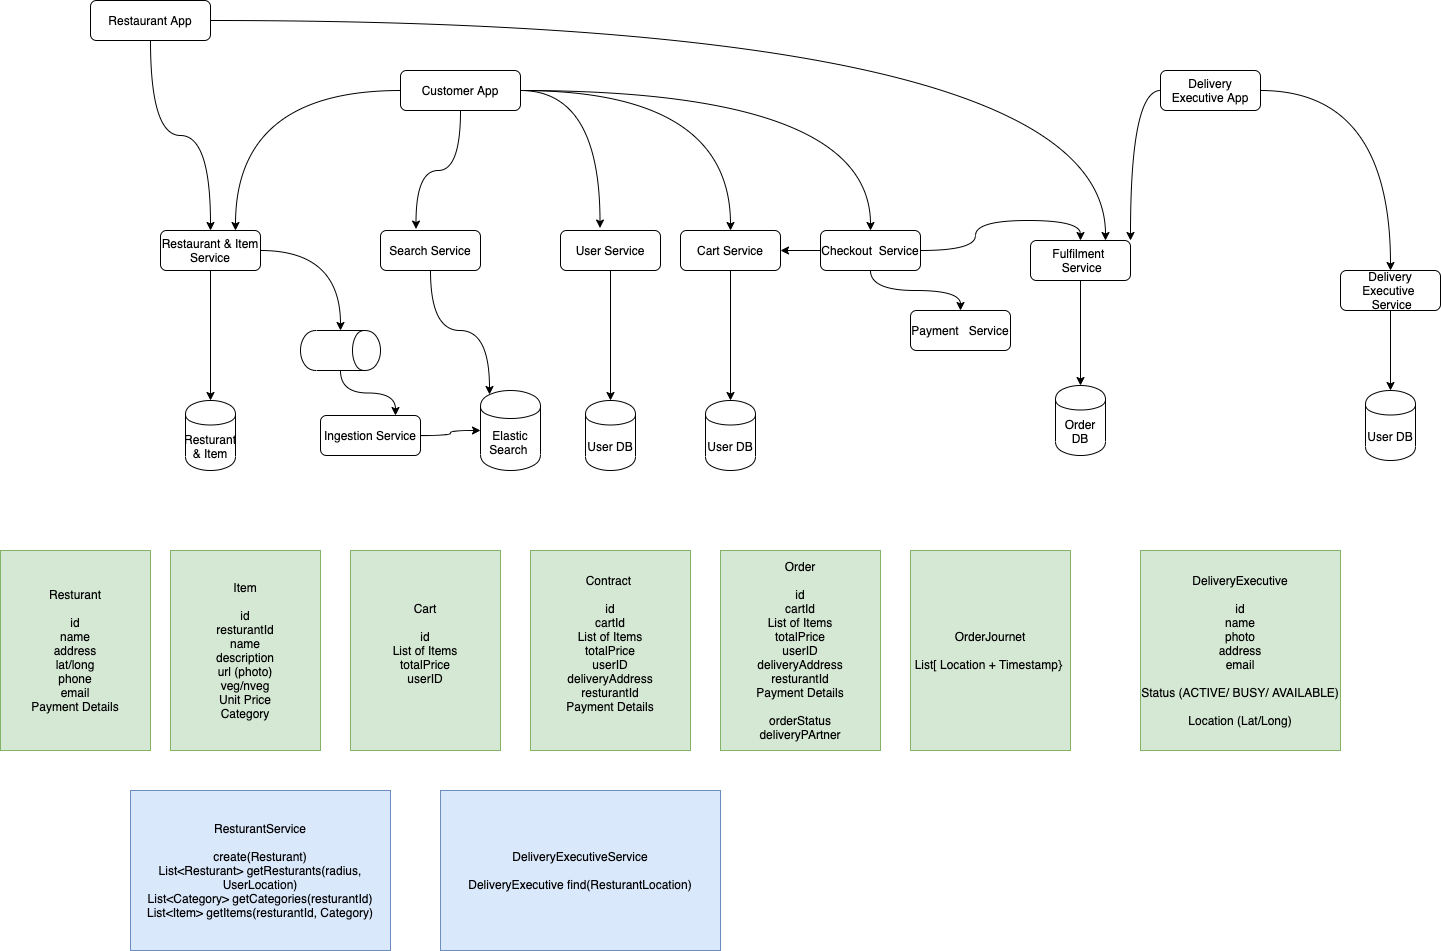

The diagram above was exported from draw.io. Its source (the exported page's mxGraphModel, read from the mxfile embedded in the PNG):
<mxGraphModel dx="1421" dy="1036" grid="1" gridSize="10" guides="1" tooltips="1" connect="1" arrows="1" fold="1" page="0" pageScale="1" pageWidth="827" pageHeight="1169" math="0" shadow="0">
  <root>
    <mxCell id="0" />
    <mxCell id="1" parent="0" />
    <mxCell id="E-idWQbhSdFm3-TCsF92-3" style="edgeStyle=orthogonalEdgeStyle;rounded=0;orthogonalLoop=1;jettySize=auto;html=1;entryX=0.5;entryY=0;entryDx=0;entryDy=0;" parent="1" source="E-idWQbhSdFm3-TCsF92-1" target="E-idWQbhSdFm3-TCsF92-2" edge="1">
      <mxGeometry relative="1" as="geometry" />
    </mxCell>
    <mxCell id="E-idWQbhSdFm3-TCsF92-7" style="edgeStyle=orthogonalEdgeStyle;orthogonalLoop=1;jettySize=auto;html=1;curved=1;" parent="1" source="E-idWQbhSdFm3-TCsF92-1" target="E-idWQbhSdFm3-TCsF92-6" edge="1">
      <mxGeometry relative="1" as="geometry" />
    </mxCell>
    <mxCell id="E-idWQbhSdFm3-TCsF92-1" value="Restaurant &amp;amp; Item Service" style="rounded=1;whiteSpace=wrap;html=1;" parent="1" vertex="1">
      <mxGeometry x="-160" y="120" width="100" height="40" as="geometry" />
    </mxCell>
    <mxCell id="E-idWQbhSdFm3-TCsF92-2" value="Resturant &amp;amp; Item" style="shape=cylinder;whiteSpace=wrap;html=1;boundedLbl=1;backgroundOutline=1;" parent="1" vertex="1">
      <mxGeometry x="-135" y="290" width="50" height="70" as="geometry" />
    </mxCell>
    <mxCell id="E-idWQbhSdFm3-TCsF92-18" style="edgeStyle=orthogonalEdgeStyle;curved=1;orthogonalLoop=1;jettySize=auto;html=1;entryX=0.5;entryY=0;entryDx=0;entryDy=0;" parent="1" source="E-idWQbhSdFm3-TCsF92-4" target="E-idWQbhSdFm3-TCsF92-1" edge="1">
      <mxGeometry relative="1" as="geometry" />
    </mxCell>
    <mxCell id="E-idWQbhSdFm3-TCsF92-42" style="edgeStyle=orthogonalEdgeStyle;curved=1;orthogonalLoop=1;jettySize=auto;html=1;entryX=0.75;entryY=0;entryDx=0;entryDy=0;" parent="1" source="E-idWQbhSdFm3-TCsF92-4" target="E-idWQbhSdFm3-TCsF92-30" edge="1">
      <mxGeometry relative="1" as="geometry" />
    </mxCell>
    <mxCell id="E-idWQbhSdFm3-TCsF92-4" value="Restaurant App" style="rounded=1;whiteSpace=wrap;html=1;" parent="1" vertex="1">
      <mxGeometry x="-230" y="-110" width="120" height="40" as="geometry" />
    </mxCell>
    <mxCell id="E-idWQbhSdFm3-TCsF92-12" style="edgeStyle=orthogonalEdgeStyle;curved=1;orthogonalLoop=1;jettySize=auto;html=1;entryX=0.15;entryY=0.05;entryDx=0;entryDy=0;entryPerimeter=0;" parent="1" source="E-idWQbhSdFm3-TCsF92-5" target="E-idWQbhSdFm3-TCsF92-9" edge="1">
      <mxGeometry relative="1" as="geometry" />
    </mxCell>
    <mxCell id="E-idWQbhSdFm3-TCsF92-5" value="Search Service" style="rounded=1;whiteSpace=wrap;html=1;" parent="1" vertex="1">
      <mxGeometry x="60" y="120" width="100" height="40" as="geometry" />
    </mxCell>
    <mxCell id="E-idWQbhSdFm3-TCsF92-10" style="edgeStyle=orthogonalEdgeStyle;curved=1;orthogonalLoop=1;jettySize=auto;html=1;entryX=0.75;entryY=0;entryDx=0;entryDy=0;" parent="1" source="E-idWQbhSdFm3-TCsF92-6" target="E-idWQbhSdFm3-TCsF92-8" edge="1">
      <mxGeometry relative="1" as="geometry" />
    </mxCell>
    <mxCell id="E-idWQbhSdFm3-TCsF92-6" value="" style="shape=cylinder;whiteSpace=wrap;html=1;boundedLbl=1;backgroundOutline=1;rotation=90;" parent="1" vertex="1">
      <mxGeometry y="200" width="40" height="80" as="geometry" />
    </mxCell>
    <mxCell id="E-idWQbhSdFm3-TCsF92-11" style="edgeStyle=orthogonalEdgeStyle;curved=1;orthogonalLoop=1;jettySize=auto;html=1;" parent="1" source="E-idWQbhSdFm3-TCsF92-8" target="E-idWQbhSdFm3-TCsF92-9" edge="1">
      <mxGeometry relative="1" as="geometry" />
    </mxCell>
    <mxCell id="E-idWQbhSdFm3-TCsF92-8" value="Ingestion Service" style="rounded=1;whiteSpace=wrap;html=1;" parent="1" vertex="1">
      <mxGeometry y="305" width="100" height="40" as="geometry" />
    </mxCell>
    <mxCell id="E-idWQbhSdFm3-TCsF92-9" value="Elastic Search&amp;nbsp;" style="shape=cylinder;whiteSpace=wrap;html=1;boundedLbl=1;backgroundOutline=1;" parent="1" vertex="1">
      <mxGeometry x="160" y="280" width="60" height="80" as="geometry" />
    </mxCell>
    <mxCell id="E-idWQbhSdFm3-TCsF92-15" style="edgeStyle=orthogonalEdgeStyle;curved=1;orthogonalLoop=1;jettySize=auto;html=1;entryX=0.5;entryY=0;entryDx=0;entryDy=0;" parent="1" source="E-idWQbhSdFm3-TCsF92-13" target="E-idWQbhSdFm3-TCsF92-14" edge="1">
      <mxGeometry relative="1" as="geometry" />
    </mxCell>
    <mxCell id="E-idWQbhSdFm3-TCsF92-13" value="User Service" style="rounded=1;whiteSpace=wrap;html=1;" parent="1" vertex="1">
      <mxGeometry x="240" y="120" width="100" height="40" as="geometry" />
    </mxCell>
    <mxCell id="E-idWQbhSdFm3-TCsF92-14" value="User DB" style="shape=cylinder;whiteSpace=wrap;html=1;boundedLbl=1;backgroundOutline=1;" parent="1" vertex="1">
      <mxGeometry x="265" y="290" width="50" height="70" as="geometry" />
    </mxCell>
    <mxCell id="E-idWQbhSdFm3-TCsF92-26" style="edgeStyle=orthogonalEdgeStyle;curved=1;orthogonalLoop=1;jettySize=auto;html=1;" parent="1" source="E-idWQbhSdFm3-TCsF92-16" target="E-idWQbhSdFm3-TCsF92-25" edge="1">
      <mxGeometry relative="1" as="geometry" />
    </mxCell>
    <mxCell id="E-idWQbhSdFm3-TCsF92-16" value="Cart Service" style="rounded=1;whiteSpace=wrap;html=1;" parent="1" vertex="1">
      <mxGeometry x="360" y="120" width="100" height="40" as="geometry" />
    </mxCell>
    <mxCell id="E-idWQbhSdFm3-TCsF92-20" style="edgeStyle=orthogonalEdgeStyle;curved=1;orthogonalLoop=1;jettySize=auto;html=1;entryX=0.75;entryY=0;entryDx=0;entryDy=0;" parent="1" source="E-idWQbhSdFm3-TCsF92-19" target="E-idWQbhSdFm3-TCsF92-1" edge="1">
      <mxGeometry relative="1" as="geometry" />
    </mxCell>
    <mxCell id="E-idWQbhSdFm3-TCsF92-21" style="edgeStyle=orthogonalEdgeStyle;curved=1;orthogonalLoop=1;jettySize=auto;html=1;entryX=0.355;entryY=-0.036;entryDx=0;entryDy=0;entryPerimeter=0;" parent="1" source="E-idWQbhSdFm3-TCsF92-19" target="E-idWQbhSdFm3-TCsF92-5" edge="1">
      <mxGeometry relative="1" as="geometry" />
    </mxCell>
    <mxCell id="E-idWQbhSdFm3-TCsF92-22" style="edgeStyle=orthogonalEdgeStyle;curved=1;orthogonalLoop=1;jettySize=auto;html=1;entryX=0.395;entryY=-0.061;entryDx=0;entryDy=0;entryPerimeter=0;" parent="1" source="E-idWQbhSdFm3-TCsF92-19" target="E-idWQbhSdFm3-TCsF92-13" edge="1">
      <mxGeometry relative="1" as="geometry" />
    </mxCell>
    <mxCell id="E-idWQbhSdFm3-TCsF92-23" style="edgeStyle=orthogonalEdgeStyle;curved=1;orthogonalLoop=1;jettySize=auto;html=1;entryX=0.5;entryY=0;entryDx=0;entryDy=0;" parent="1" source="E-idWQbhSdFm3-TCsF92-19" target="E-idWQbhSdFm3-TCsF92-16" edge="1">
      <mxGeometry relative="1" as="geometry" />
    </mxCell>
    <mxCell id="E-idWQbhSdFm3-TCsF92-27" style="edgeStyle=orthogonalEdgeStyle;curved=1;orthogonalLoop=1;jettySize=auto;html=1;" parent="1" source="E-idWQbhSdFm3-TCsF92-19" target="E-idWQbhSdFm3-TCsF92-24" edge="1">
      <mxGeometry relative="1" as="geometry" />
    </mxCell>
    <mxCell id="E-idWQbhSdFm3-TCsF92-19" value="Customer App" style="rounded=1;whiteSpace=wrap;html=1;" parent="1" vertex="1">
      <mxGeometry x="80" y="-40" width="120" height="40" as="geometry" />
    </mxCell>
    <mxCell id="E-idWQbhSdFm3-TCsF92-29" style="edgeStyle=orthogonalEdgeStyle;curved=1;orthogonalLoop=1;jettySize=auto;html=1;entryX=0.5;entryY=0;entryDx=0;entryDy=0;" parent="1" source="E-idWQbhSdFm3-TCsF92-24" target="E-idWQbhSdFm3-TCsF92-28" edge="1">
      <mxGeometry relative="1" as="geometry" />
    </mxCell>
    <mxCell id="E-idWQbhSdFm3-TCsF92-31" style="edgeStyle=orthogonalEdgeStyle;curved=1;orthogonalLoop=1;jettySize=auto;html=1;entryX=1;entryY=0.5;entryDx=0;entryDy=0;" parent="1" source="E-idWQbhSdFm3-TCsF92-24" target="E-idWQbhSdFm3-TCsF92-16" edge="1">
      <mxGeometry relative="1" as="geometry" />
    </mxCell>
    <mxCell id="E-idWQbhSdFm3-TCsF92-34" style="edgeStyle=orthogonalEdgeStyle;curved=1;orthogonalLoop=1;jettySize=auto;html=1;entryX=0.5;entryY=0;entryDx=0;entryDy=0;" parent="1" source="E-idWQbhSdFm3-TCsF92-24" target="E-idWQbhSdFm3-TCsF92-30" edge="1">
      <mxGeometry relative="1" as="geometry" />
    </mxCell>
    <mxCell id="E-idWQbhSdFm3-TCsF92-24" value="Checkout&amp;nbsp; Service" style="rounded=1;whiteSpace=wrap;html=1;" parent="1" vertex="1">
      <mxGeometry x="500" y="120" width="100" height="40" as="geometry" />
    </mxCell>
    <mxCell id="E-idWQbhSdFm3-TCsF92-25" value="User DB" style="shape=cylinder;whiteSpace=wrap;html=1;boundedLbl=1;backgroundOutline=1;" parent="1" vertex="1">
      <mxGeometry x="385" y="290" width="50" height="70" as="geometry" />
    </mxCell>
    <mxCell id="E-idWQbhSdFm3-TCsF92-28" value="Payment&amp;nbsp; &amp;nbsp;Service" style="rounded=1;whiteSpace=wrap;html=1;" parent="1" vertex="1">
      <mxGeometry x="590" y="200" width="100" height="40" as="geometry" />
    </mxCell>
    <mxCell id="E-idWQbhSdFm3-TCsF92-41" style="edgeStyle=orthogonalEdgeStyle;curved=1;orthogonalLoop=1;jettySize=auto;html=1;entryX=0.5;entryY=0;entryDx=0;entryDy=0;" parent="1" source="E-idWQbhSdFm3-TCsF92-30" target="E-idWQbhSdFm3-TCsF92-40" edge="1">
      <mxGeometry relative="1" as="geometry" />
    </mxCell>
    <mxCell id="E-idWQbhSdFm3-TCsF92-30" value="Fulfilment&amp;nbsp; &amp;nbsp;Service" style="rounded=1;whiteSpace=wrap;html=1;" parent="1" vertex="1">
      <mxGeometry x="710" y="130" width="100" height="40" as="geometry" />
    </mxCell>
    <mxCell id="E-idWQbhSdFm3-TCsF92-37" style="edgeStyle=orthogonalEdgeStyle;curved=1;orthogonalLoop=1;jettySize=auto;html=1;entryX=0.5;entryY=0;entryDx=0;entryDy=0;" parent="1" source="E-idWQbhSdFm3-TCsF92-35" target="E-idWQbhSdFm3-TCsF92-36" edge="1">
      <mxGeometry relative="1" as="geometry" />
    </mxCell>
    <mxCell id="E-idWQbhSdFm3-TCsF92-35" value="Delivery Executive&amp;nbsp; &amp;nbsp;Service" style="rounded=1;whiteSpace=wrap;html=1;" parent="1" vertex="1">
      <mxGeometry x="1020" y="160" width="100" height="40" as="geometry" />
    </mxCell>
    <mxCell id="E-idWQbhSdFm3-TCsF92-36" value="User DB" style="shape=cylinder;whiteSpace=wrap;html=1;boundedLbl=1;backgroundOutline=1;" parent="1" vertex="1">
      <mxGeometry x="1045" y="280" width="50" height="70" as="geometry" />
    </mxCell>
    <mxCell id="E-idWQbhSdFm3-TCsF92-39" style="edgeStyle=orthogonalEdgeStyle;curved=1;orthogonalLoop=1;jettySize=auto;html=1;entryX=0.5;entryY=0;entryDx=0;entryDy=0;" parent="1" source="E-idWQbhSdFm3-TCsF92-38" target="E-idWQbhSdFm3-TCsF92-35" edge="1">
      <mxGeometry relative="1" as="geometry" />
    </mxCell>
    <mxCell id="E-idWQbhSdFm3-TCsF92-43" style="edgeStyle=orthogonalEdgeStyle;curved=1;orthogonalLoop=1;jettySize=auto;html=1;entryX=1;entryY=0;entryDx=0;entryDy=0;" parent="1" source="E-idWQbhSdFm3-TCsF92-38" target="E-idWQbhSdFm3-TCsF92-30" edge="1">
      <mxGeometry relative="1" as="geometry" />
    </mxCell>
    <mxCell id="E-idWQbhSdFm3-TCsF92-38" value="Delivery Executive App" style="rounded=1;whiteSpace=wrap;html=1;" parent="1" vertex="1">
      <mxGeometry x="840" y="-40" width="100" height="40" as="geometry" />
    </mxCell>
    <mxCell id="E-idWQbhSdFm3-TCsF92-40" value="Order DB" style="shape=cylinder;whiteSpace=wrap;html=1;boundedLbl=1;backgroundOutline=1;" parent="1" vertex="1">
      <mxGeometry x="735" y="275" width="50" height="70" as="geometry" />
    </mxCell>
    <mxCell id="E-idWQbhSdFm3-TCsF92-60" value="Resturant&lt;br&gt;&lt;br&gt;id&lt;br&gt;name&lt;br&gt;address&lt;br&gt;lat/long&lt;br&gt;phone&lt;br&gt;email&lt;br&gt;Payment Details&lt;br&gt;" style="text;html=1;strokeColor=#82b366;fillColor=#d5e8d4;align=center;verticalAlign=middle;whiteSpace=wrap;rounded=0;" parent="1" vertex="1">
      <mxGeometry x="-320" y="440" width="150" height="200" as="geometry" />
    </mxCell>
    <mxCell id="E-idWQbhSdFm3-TCsF92-61" value="Item&lt;br&gt;&lt;br&gt;id&lt;br&gt;resturantId&lt;br&gt;name&lt;br&gt;description&lt;br&gt;url (photo)&lt;br&gt;veg/nveg&lt;br&gt;Unit Price&lt;br&gt;Category" style="text;html=1;strokeColor=#82b366;fillColor=#d5e8d4;align=center;verticalAlign=middle;whiteSpace=wrap;rounded=0;" parent="1" vertex="1">
      <mxGeometry x="-150" y="440" width="150" height="200" as="geometry" />
    </mxCell>
    <mxCell id="E-idWQbhSdFm3-TCsF92-62" value="Cart&lt;br&gt;&lt;br&gt;id&lt;br&gt;List of Items&lt;br&gt;totalPrice&lt;br&gt;userID&lt;br&gt;&lt;br&gt;" style="text;html=1;strokeColor=#82b366;fillColor=#d5e8d4;align=center;verticalAlign=middle;whiteSpace=wrap;rounded=0;" parent="1" vertex="1">
      <mxGeometry x="30" y="440" width="150" height="200" as="geometry" />
    </mxCell>
    <mxCell id="E-idWQbhSdFm3-TCsF92-63" value="Contract&amp;nbsp;&lt;br&gt;&lt;br&gt;id&lt;br&gt;cartId&lt;br&gt;List of Items&lt;br&gt;totalPrice&lt;br&gt;userID&lt;br&gt;deliveryAddress&lt;br&gt;resturantId&lt;br&gt;Payment Details&lt;br&gt;&lt;br&gt;" style="text;html=1;strokeColor=#82b366;fillColor=#d5e8d4;align=center;verticalAlign=middle;whiteSpace=wrap;rounded=0;" parent="1" vertex="1">
      <mxGeometry x="210" y="440" width="160" height="200" as="geometry" />
    </mxCell>
    <mxCell id="E-idWQbhSdFm3-TCsF92-64" value="Order&lt;br&gt;&lt;br&gt;id&lt;br&gt;cartId&lt;br&gt;List of Items&lt;br&gt;totalPrice&lt;br&gt;userID&lt;br&gt;deliveryAddress&lt;br&gt;resturantId&lt;br&gt;Payment Details&lt;br&gt;&lt;br&gt;orderStatus&lt;br&gt;deliveryPArtner&lt;br&gt;" style="text;html=1;strokeColor=#82b366;fillColor=#d5e8d4;align=center;verticalAlign=middle;whiteSpace=wrap;rounded=0;" parent="1" vertex="1">
      <mxGeometry x="400" y="440" width="160" height="200" as="geometry" />
    </mxCell>
    <mxCell id="E-idWQbhSdFm3-TCsF92-68" value="DeliveryExecutive&lt;br&gt;&lt;br&gt;id&lt;br&gt;name&lt;br&gt;photo&lt;br&gt;address&lt;br&gt;email&lt;br&gt;&lt;br&gt;Status (ACTIVE/ BUSY/ AVAILABLE)&lt;br&gt;&lt;br&gt;Location (Lat/Long)" style="text;html=1;strokeColor=#82b366;fillColor=#d5e8d4;align=center;verticalAlign=middle;whiteSpace=wrap;rounded=0;" parent="1" vertex="1">
      <mxGeometry x="820" y="440" width="200" height="200" as="geometry" />
    </mxCell>
    <mxCell id="E-idWQbhSdFm3-TCsF92-69" value="OrderJournet&lt;br&gt;&lt;br&gt;List[ Location + Timestamp}&amp;nbsp;" style="text;html=1;strokeColor=#82b366;fillColor=#d5e8d4;align=center;verticalAlign=middle;whiteSpace=wrap;rounded=0;" parent="1" vertex="1">
      <mxGeometry x="590" y="440" width="160" height="200" as="geometry" />
    </mxCell>
    <mxCell id="E-idWQbhSdFm3-TCsF92-70" value="ResturantService&lt;br&gt;&lt;br&gt;create(Resturant)&lt;br&gt;List&amp;lt;Resturant&amp;gt; getResturants(radius, UserLocation)&lt;br&gt;List&amp;lt;Category&amp;gt; getCategories(resturantId)&lt;br&gt;List&amp;lt;Item&amp;gt; getItems(resturantId, Category)" style="text;html=1;strokeColor=#6c8ebf;fillColor=#dae8fc;align=center;verticalAlign=middle;whiteSpace=wrap;rounded=0;" parent="1" vertex="1">
      <mxGeometry x="-190" y="680" width="260" height="160" as="geometry" />
    </mxCell>
    <mxCell id="E-idWQbhSdFm3-TCsF92-72" value="DeliveryExecutiveService&lt;br&gt;&lt;br&gt;DeliveryExecutive find(ResturantLocation)&lt;br&gt;" style="text;html=1;strokeColor=#6c8ebf;fillColor=#dae8fc;align=center;verticalAlign=middle;whiteSpace=wrap;rounded=0;" parent="1" vertex="1">
      <mxGeometry x="120" y="680" width="280" height="160" as="geometry" />
    </mxCell>
  </root>
</mxGraphModel>